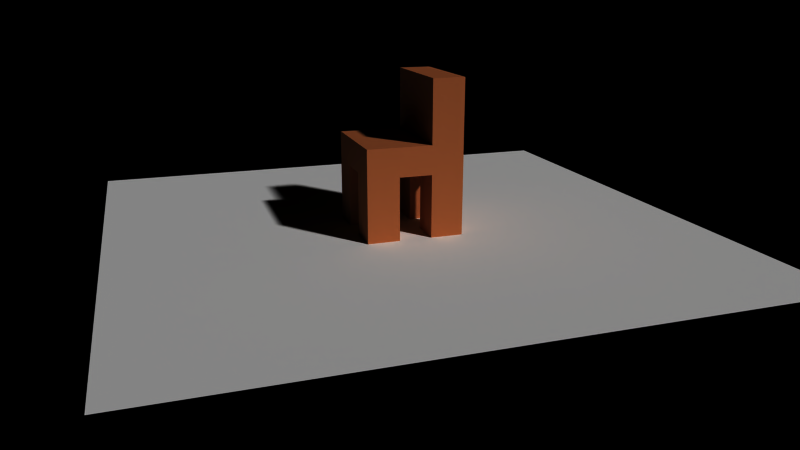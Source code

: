 # Source: dummies.blend  (saved by Blender 2.57.0; exported with 4.5.12 LTS)
import bpy
from mathutils import Matrix  # noqa: F401  (used for matrix-valued properties, if any)

bpy.ops.wm.read_factory_settings(use_empty=True)
scene = bpy.context.scene
scene.name = 'Scene'

# ---- collections
col_collection_1 = bpy.data.collections.new('Collection 1'); scene.collection.children.link(col_collection_1)

# ---- materials (node trees are filled in below, after node groups)
mat_podlaha = bpy.data.materials.new('Podlaha')
mat_podlaha.alpha_threshold = 0.0
mat_podlaha.diffuse_color = (0.85, 0.85, 0.85, 1.0)
mat_podlaha.roughness = 0.5
mat_podlaha.specular_intensity = 0.1
mat_podlaha.line_color = (0.0, 0.0, 0.0, 1.0)
mat_drevo = bpy.data.materials.new('Drevo')
mat_drevo.alpha_threshold = 0.0
mat_drevo.preview_render_type = 'CUBE'
mat_drevo.diffuse_color = (0.6314, 0.3255, 0.1765, 1.0)
mat_drevo.roughness = 0.5
mat_drevo.specular_intensity = 0.1
mat_drevo.line_color = (0.0, 0.0, 0.0, 1.0)

# ---- material node trees

# ---- world
world_world = bpy.data.worlds.new('World'); scene.world = world_world
world_world.color = (0.0, 0.0, 0.0)
world_world.use_sun_shadow = False
world_world.sun_shadow_jitter_overblur = 0.0
world_world.cycles.sampling_method = 'MANUAL'
world_world.cycles.sample_map_resolution = 256

# ---- cameras
cam_camera = bpy.data.cameras.new('Camera')
cam_camera.passepartout_alpha = 0.25
cam_camera.clip_end = 100.0
cam_camera.lens = 35.0
cam_camera.ortho_scale = 7.314
cam_camera.show_safe_areas = True
cam_camera.dof.focus_distance = 0.0
cam_camera.dof.aperture_fstop = 128.0

# ---- meshes
me_plane = bpy.data.meshes.new('Plane')
me_plane.from_pydata([(6.0, 6.0, 0.0), (6.0, -6.0, 0.0), (-6.0, -6.0, 0.0), (-6.0, 6.0, 0.0)], [], [(0, 3, 2, 1)])
me_plane.materials.append(mat_podlaha)
me_plane.use_remesh_preserve_volume = False
me_plane.use_remesh_preserve_attributes = False
me_plane.use_mirror_vertex_groups = False
me_plane.update()
me_cube = bpy.data.meshes.new('Cube')
me_cube.from_pydata([(1.0, 1.0, -0.3), (1.0, -1.0, -0.3), (-1.0, -1.0, -0.3), (-1.0, 1.0, -0.3), (1.0, 1.0, 0.3), (1.0, -1.0, 0.3), (-1.0, -1.0, 0.3), (-1.0, 1.0, 0.3), (1.0, 0.3333, -0.3), (1.0, -0.3333, -0.3), (-1.0, -0.3333, -0.3), (-1.0, 0.3333, -0.3), (1.0, 0.3333, 0.3), (1.0, -0.3333, 0.3), (-1.0, -0.3333, 0.3), (-1.0, 0.3333, 0.3), (0.3333, -1.0, -0.3), (-0.3333, -1.0, -0.3), (0.3333, 1.0, -0.3), (-0.3333, 1.0, -0.3), (0.3333, -1.0, 0.3), (-0.3333, -1.0, 0.3), (0.3333, 1.0, 0.3), (-0.3333, 1.0, 0.3), (-0.3333, 0.3333, -0.3), (0.3333, 0.3333, -0.3), (0.3333, -0.3333, -0.3), (-0.3333, -0.3333, -0.3), (0.3333, 0.3333, 0.3), (-0.3333, 0.3333, 0.3), (0.3333, -0.3333, 0.3), (-0.3333, -0.3333, 0.3), (-0.3333, -1.0, -1.6), (-0.3333, -0.3333, -1.6), (0.3333, -1.0, -1.6), (0.3333, -0.3333, -1.6), (-0.3333, 1.0, -1.6), (-0.3333, 0.3333, -1.6), (0.3333, 1.0, -1.6), (0.3333, 0.3333, -1.6), (-1.0, -0.3333, -1.6), (1.0, -0.3333, -1.6), (1.0, 0.3333, -1.6), (-1.0, 0.3333, -1.6), (-1.0, 1.0, -1.6), (1.0, 1.0, -1.6), (-1.0, -1.0, -1.6), (1.0, -1.0, -1.6), (0.3333, -1.0, 1.6), (0.3333, -0.3333, 1.6), (0.3333, 0.3333, 1.6), (0.3333, 1.0, 1.6), (1.0, 1.0, 1.6), (1.0, -1.0, 1.6), (1.0, -0.3333, 1.6), (1.0, 0.3333, 1.6)], [], [(8, 0, 4, 12), (12, 13, 9, 8), (13, 5, 1, 9), (6, 14, 10, 2), (14, 15, 11, 10), (15, 7, 3, 11), (5, 20, 16, 1), (20, 21, 17, 16), (21, 6, 2, 17), (0, 18, 22, 4), (18, 19, 23, 22), (19, 3, 7, 23), (25, 24, 19, 18), (9, 26, 25, 8), (26, 27, 24, 25), (27, 10, 11, 24), (16, 17, 27, 26), (15, 29, 23, 7), (29, 28, 22, 23), (14, 31, 29, 15), (31, 30, 28, 29), (6, 21, 31, 14), (21, 20, 30, 31), (27, 17, 32, 33), (16, 26, 35, 34), (19, 24, 37, 36), (25, 18, 38, 39), (10, 27, 33, 40), (26, 9, 41, 35), (8, 25, 39, 42), (24, 11, 43, 37), (3, 19, 36, 44), (18, 0, 45, 38), (17, 2, 46, 32), (1, 16, 34, 47), (11, 3, 44, 43), (2, 10, 40, 46), (9, 1, 47, 41), (0, 8, 42, 45), (32, 46, 40, 33), (47, 34, 35, 41), (37, 43, 44, 36), (38, 45, 42, 39), (30, 20, 48, 49), (28, 30, 49, 50), (22, 28, 50, 51), (4, 22, 51, 52), (20, 5, 53, 48), (5, 13, 54, 53), (13, 12, 55, 54), (12, 4, 52, 55), (48, 53, 54, 49), (49, 54, 55, 50), (50, 55, 52, 51)])
me_cube.materials.append(mat_drevo)
me_cube.use_remesh_preserve_volume = False
me_cube.use_remesh_preserve_attributes = False
me_cube.use_mirror_vertex_groups = False
me_cube.update()

# ---- objects
ob_podlaha = bpy.data.objects.new('Podlaha', me_plane)
ob_zidle = bpy.data.objects.new('Zidle', me_cube)
ob_empty = bpy.data.objects.new('Empty', None)
ob_camera = bpy.data.objects.new('Camera', cam_camera)

# ---- transforms, parenting, visibility, modifiers, constraints
ob_podlaha.location = (0.0, 0.0, 0.0)
ob_podlaha.lock_rotations_4d = False
ob_podlaha.empty_display_type = 'ARROWS'
ob_podlaha.lineart.crease_threshold = 0.0
ob_zidle.location = (0.0, 0.0, 1.6)
ob_zidle.lock_rotations_4d = False
ob_zidle.empty_display_type = 'ARROWS'
ob_zidle.lineart.crease_threshold = 0.0
ob_empty.location = (0.0, 0.0, 0.0)
ob_empty.lock_rotations_4d = False
ob_empty.empty_image_offset = (0.0, 0.0)
ob_empty.lineart.crease_threshold = 0.0
ob_camera.location = (-5.0, -15.0, 5.0)
ob_camera.rotation_euler = (1.109, 0.01082, 0.8149)
ob_camera.lock_rotations_4d = False
ob_camera.empty_display_type = 'ARROWS'
ob_camera.color = (0.0, 0.0, 0.0, 0.0)
ob_camera.display_type = 'WIRE'
ob_camera.lineart.crease_threshold = 0.0
_c = ob_camera.constraints.new('TRACK_TO'); _c.name = 'Const'
_c.target = ob_empty
cam_camera.dof.focus_object = ob_empty

# ---- collection membership
col_collection_1.objects.link(ob_podlaha)
col_collection_1.objects.link(ob_zidle)
col_collection_1.objects.link(ob_empty)
col_collection_1.objects.link(ob_camera)

# ---- scene / render settings (as saved in the file)
scene.camera = ob_camera
scene.frame_start = 1; scene.frame_end = 250; scene.frame_set(1)
scene.render.engine = 'BLENDER_EEVEE_NEXT'
scene.render.image_settings.color_mode = 'RGB'
scene.render.image_settings.compression = 90
scene.render.resolution_percentage = 50
scene.render.fps = 25
scene.render.dither_intensity = 0.0
scene.render.use_compositing = False
scene.render.use_sequencer = False
scene.render.bake_margin = 2
scene.render.bake_bias = 0.0
scene.render.use_stamp_time = False
scene.render.use_stamp_date = False
scene.render.use_stamp_frame = False
scene.render.use_stamp_camera = False
scene.render.use_stamp_scene = False
scene.render.use_stamp_filename = False
scene.render.use_stamp_render_time = False
scene.render.stamp_font_size = 0
scene.cycles.use_denoising = False
scene.cycles.samples = 10
scene.cycles.sampling_pattern = 'TABULATED_SOBOL'
scene.cycles.light_sampling_threshold = 0.0
scene.cycles.use_adaptive_sampling = False
scene.cycles.use_light_tree = False
scene.cycles.blur_glossy = 0.0
scene.cycles.volume_bounces = 1
scene.cycles.pixel_filter_type = 'GAUSSIAN'
scene.cycles.sample_clamp_indirect = 0.0
scene.view_settings.view_transform = 'Raw'
bpy.context.view_layer.update()

# ---- added for rendering (the .blend has no usable light): sun
light_auto_sun = bpy.data.lights.new('AutoSun', 'SUN')
light_auto_sun.energy = 3.0
light_auto_sun.angle = 0.0523599
ob_auto_sun = bpy.data.objects.new('AutoSun', light_auto_sun)
scene.collection.objects.link(ob_auto_sun)
ob_auto_sun.rotation_euler = (0.872665, 0.174533, 0.523599)
bpy.context.view_layer.update()
